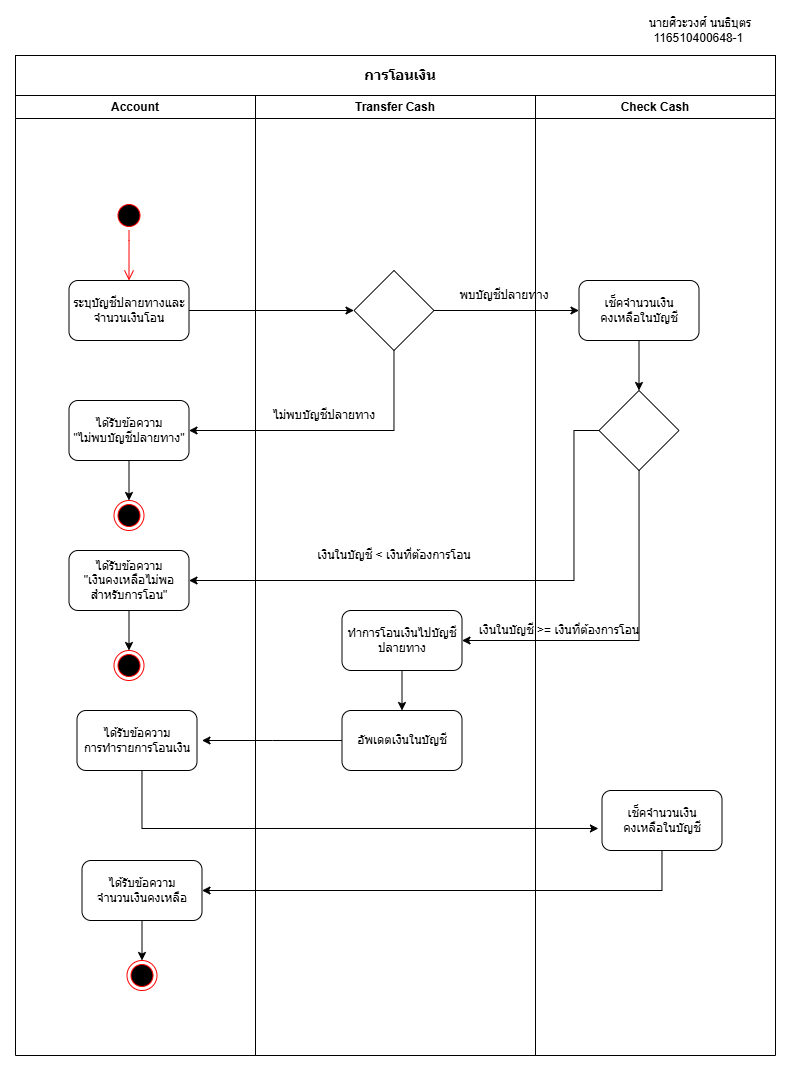

The diagram above was exported from draw.io. Its source (the exported page's mxGraphModel, read from the mxfile embedded in the PNG):
<mxGraphModel dx="1349" dy="595" grid="1" gridSize="10" guides="1" tooltips="1" connect="1" arrows="1" fold="1" page="1" pageScale="1" pageWidth="850" pageHeight="1100" math="0" shadow="0">
  <root>
    <mxCell id="0" />
    <mxCell id="1" parent="0" />
    <mxCell id="K08Oy3I4tv7lUGt0e5ir-1" value="Account" style="swimlane;whiteSpace=wrap;html=1;" parent="1" vertex="1">
      <mxGeometry x="40" y="120" width="240" height="960" as="geometry" />
    </mxCell>
    <mxCell id="K08Oy3I4tv7lUGt0e5ir-12" value="Check Cash" style="swimlane;whiteSpace=wrap;html=1;" parent="1" vertex="1">
      <mxGeometry x="560" y="120" width="240" height="960" as="geometry" />
    </mxCell>
    <mxCell id="K08Oy3I4tv7lUGt0e5ir-15" value="Transfer Cash" style="swimlane;whiteSpace=wrap;html=1;" parent="1" vertex="1">
      <mxGeometry x="280" y="120" width="280" height="960" as="geometry" />
    </mxCell>
    <mxCell id="K08Oy3I4tv7lUGt0e5ir-3" value="" style="edgeStyle=orthogonalEdgeStyle;html=1;verticalAlign=bottom;endArrow=open;endSize=8;strokeColor=#ff0000;rounded=0;entryX=0.5;entryY=0;entryDx=0;entryDy=0;" parent="K08Oy3I4tv7lUGt0e5ir-15" source="K08Oy3I4tv7lUGt0e5ir-2" target="K08Oy3I4tv7lUGt0e5ir-4" edge="1">
      <mxGeometry relative="1" as="geometry">
        <mxPoint x="-81.5" y="145" as="targetPoint" />
        <Array as="points">
          <mxPoint x="-126.5" y="145" />
          <mxPoint x="-126.5" y="145" />
        </Array>
      </mxGeometry>
    </mxCell>
    <mxCell id="K08Oy3I4tv7lUGt0e5ir-41" style="edgeStyle=orthogonalEdgeStyle;rounded=0;orthogonalLoop=1;jettySize=auto;html=1;entryX=0.5;entryY=0;entryDx=0;entryDy=0;" parent="K08Oy3I4tv7lUGt0e5ir-15" source="K08Oy3I4tv7lUGt0e5ir-37" target="K08Oy3I4tv7lUGt0e5ir-40" edge="1">
      <mxGeometry relative="1" as="geometry" />
    </mxCell>
    <mxCell id="K08Oy3I4tv7lUGt0e5ir-47" style="edgeStyle=orthogonalEdgeStyle;rounded=0;orthogonalLoop=1;jettySize=auto;html=1;entryX=0.5;entryY=0;entryDx=0;entryDy=0;" parent="K08Oy3I4tv7lUGt0e5ir-15" source="K08Oy3I4tv7lUGt0e5ir-48" target="K08Oy3I4tv7lUGt0e5ir-49" edge="1">
      <mxGeometry relative="1" as="geometry" />
    </mxCell>
    <mxCell id="K08Oy3I4tv7lUGt0e5ir-46" style="edgeStyle=orthogonalEdgeStyle;rounded=0;orthogonalLoop=1;jettySize=auto;html=1;entryX=0.5;entryY=0;entryDx=0;entryDy=0;" parent="K08Oy3I4tv7lUGt0e5ir-15" source="K08Oy3I4tv7lUGt0e5ir-42" target="K08Oy3I4tv7lUGt0e5ir-45" edge="1">
      <mxGeometry relative="1" as="geometry" />
    </mxCell>
    <mxCell id="K08Oy3I4tv7lUGt0e5ir-9" style="edgeStyle=orthogonalEdgeStyle;rounded=0;orthogonalLoop=1;jettySize=auto;html=1;exitX=0.5;exitY=1;exitDx=0;exitDy=0;entryX=0.5;entryY=0;entryDx=0;entryDy=0;" parent="K08Oy3I4tv7lUGt0e5ir-15" source="K08Oy3I4tv7lUGt0e5ir-10" target="K08Oy3I4tv7lUGt0e5ir-11" edge="1">
      <mxGeometry relative="1" as="geometry" />
    </mxCell>
    <mxCell id="K08Oy3I4tv7lUGt0e5ir-22" value="" style="edgeStyle=orthogonalEdgeStyle;rounded=0;orthogonalLoop=1;jettySize=auto;html=1;" parent="K08Oy3I4tv7lUGt0e5ir-15" source="K08Oy3I4tv7lUGt0e5ir-23" target="K08Oy3I4tv7lUGt0e5ir-26" edge="1">
      <mxGeometry relative="1" as="geometry" />
    </mxCell>
    <mxCell id="K08Oy3I4tv7lUGt0e5ir-25" style="edgeStyle=orthogonalEdgeStyle;rounded=0;orthogonalLoop=1;jettySize=auto;html=1;" parent="K08Oy3I4tv7lUGt0e5ir-15" source="K08Oy3I4tv7lUGt0e5ir-26" edge="1">
      <mxGeometry relative="1" as="geometry">
        <mxPoint x="-53.5" y="645" as="targetPoint" />
      </mxGeometry>
    </mxCell>
    <mxCell id="K08Oy3I4tv7lUGt0e5ir-32" style="edgeStyle=orthogonalEdgeStyle;rounded=0;orthogonalLoop=1;jettySize=auto;html=1;entryX=-0.03;entryY=0.633;entryDx=0;entryDy=0;entryPerimeter=0;" parent="K08Oy3I4tv7lUGt0e5ir-15" source="K08Oy3I4tv7lUGt0e5ir-8" target="K08Oy3I4tv7lUGt0e5ir-14" edge="1">
      <mxGeometry relative="1" as="geometry">
        <mxPoint x="-118.5" y="735" as="targetPoint" />
        <Array as="points">
          <mxPoint x="-113.5" y="733" />
        </Array>
      </mxGeometry>
    </mxCell>
    <mxCell id="K08Oy3I4tv7lUGt0e5ir-33" style="edgeStyle=orthogonalEdgeStyle;rounded=0;orthogonalLoop=1;jettySize=auto;html=1;entryX=1;entryY=0.5;entryDx=0;entryDy=0;" parent="K08Oy3I4tv7lUGt0e5ir-15" source="K08Oy3I4tv7lUGt0e5ir-14" target="K08Oy3I4tv7lUGt0e5ir-10" edge="1">
      <mxGeometry relative="1" as="geometry">
        <Array as="points">
          <mxPoint x="406.5" y="795" />
        </Array>
      </mxGeometry>
    </mxCell>
    <mxCell id="K08Oy3I4tv7lUGt0e5ir-36" style="edgeStyle=orthogonalEdgeStyle;rounded=0;orthogonalLoop=1;jettySize=auto;html=1;exitX=1;exitY=0.5;exitDx=0;exitDy=0;entryX=0;entryY=0.5;entryDx=0;entryDy=0;" parent="K08Oy3I4tv7lUGt0e5ir-15" source="K08Oy3I4tv7lUGt0e5ir-4" target="K08Oy3I4tv7lUGt0e5ir-35" edge="1">
      <mxGeometry relative="1" as="geometry" />
    </mxCell>
    <mxCell id="K08Oy3I4tv7lUGt0e5ir-38" style="edgeStyle=orthogonalEdgeStyle;rounded=0;orthogonalLoop=1;jettySize=auto;html=1;entryX=1;entryY=0.5;entryDx=0;entryDy=0;" parent="K08Oy3I4tv7lUGt0e5ir-15" source="K08Oy3I4tv7lUGt0e5ir-35" target="K08Oy3I4tv7lUGt0e5ir-37" edge="1">
      <mxGeometry relative="1" as="geometry">
        <Array as="points">
          <mxPoint x="138.5" y="335" />
        </Array>
      </mxGeometry>
    </mxCell>
    <mxCell id="K08Oy3I4tv7lUGt0e5ir-43" style="edgeStyle=orthogonalEdgeStyle;rounded=0;orthogonalLoop=1;jettySize=auto;html=1;entryX=0;entryY=0.5;entryDx=0;entryDy=0;" parent="K08Oy3I4tv7lUGt0e5ir-15" source="K08Oy3I4tv7lUGt0e5ir-35" target="K08Oy3I4tv7lUGt0e5ir-42" edge="1">
      <mxGeometry relative="1" as="geometry" />
    </mxCell>
    <mxCell id="K08Oy3I4tv7lUGt0e5ir-50" style="edgeStyle=orthogonalEdgeStyle;rounded=0;orthogonalLoop=1;jettySize=auto;html=1;entryX=1;entryY=0.5;entryDx=0;entryDy=0;" parent="K08Oy3I4tv7lUGt0e5ir-15" source="K08Oy3I4tv7lUGt0e5ir-45" target="K08Oy3I4tv7lUGt0e5ir-48" edge="1">
      <mxGeometry relative="1" as="geometry">
        <Array as="points">
          <mxPoint x="318.5" y="335" />
          <mxPoint x="318.5" y="485" />
        </Array>
      </mxGeometry>
    </mxCell>
    <mxCell id="K08Oy3I4tv7lUGt0e5ir-53" style="edgeStyle=orthogonalEdgeStyle;rounded=0;orthogonalLoop=1;jettySize=auto;html=1;entryX=1;entryY=0.5;entryDx=0;entryDy=0;" parent="K08Oy3I4tv7lUGt0e5ir-15" source="K08Oy3I4tv7lUGt0e5ir-45" target="K08Oy3I4tv7lUGt0e5ir-23" edge="1">
      <mxGeometry relative="1" as="geometry">
        <Array as="points">
          <mxPoint x="383.5" y="545" />
        </Array>
      </mxGeometry>
    </mxCell>
    <mxCell id="K08Oy3I4tv7lUGt0e5ir-2" value="" style="ellipse;html=1;shape=startState;fillColor=#000000;strokeColor=#ff0000;" parent="K08Oy3I4tv7lUGt0e5ir-15" vertex="1">
      <mxGeometry x="-141.5" y="105" width="30" height="30" as="geometry" />
    </mxCell>
    <mxCell id="K08Oy3I4tv7lUGt0e5ir-4" value="ระบุบัญชีปลายทางและจำนวนเงินโอน" style="rounded=1;whiteSpace=wrap;html=1;" parent="K08Oy3I4tv7lUGt0e5ir-15" vertex="1">
      <mxGeometry x="-186.5" y="185" width="120" height="60" as="geometry" />
    </mxCell>
    <mxCell id="K08Oy3I4tv7lUGt0e5ir-37" value="ได้รับข้อความ&lt;div&gt;&lt;span style=&quot;background-color: initial;&quot;&gt;&quot;ไม่พบบัญชีปลายทาง&quot;&lt;/span&gt;&lt;/div&gt;" style="rounded=1;whiteSpace=wrap;html=1;" parent="K08Oy3I4tv7lUGt0e5ir-15" vertex="1">
      <mxGeometry x="-186.5" y="305" width="120" height="60" as="geometry" />
    </mxCell>
    <mxCell id="K08Oy3I4tv7lUGt0e5ir-40" value="" style="ellipse;html=1;shape=endState;fillColor=#000000;strokeColor=#ff0000;" parent="K08Oy3I4tv7lUGt0e5ir-15" vertex="1">
      <mxGeometry x="-141.5" y="405" width="30" height="30" as="geometry" />
    </mxCell>
    <mxCell id="K08Oy3I4tv7lUGt0e5ir-48" value="ได้รับข้อความ&lt;div&gt;&quot;เงินคงเหลือไม่พอสำหรับการโอน&quot;&lt;/div&gt;" style="rounded=1;whiteSpace=wrap;html=1;" parent="K08Oy3I4tv7lUGt0e5ir-15" vertex="1">
      <mxGeometry x="-186.5" y="455" width="120" height="60" as="geometry" />
    </mxCell>
    <mxCell id="K08Oy3I4tv7lUGt0e5ir-49" value="" style="ellipse;html=1;shape=endState;fillColor=#000000;strokeColor=#ff0000;" parent="K08Oy3I4tv7lUGt0e5ir-15" vertex="1">
      <mxGeometry x="-141.5" y="555" width="30" height="30" as="geometry" />
    </mxCell>
    <mxCell id="K08Oy3I4tv7lUGt0e5ir-42" value="เช็คจำนวนเงิน&lt;div&gt;คงเหลือในบัญชี&lt;/div&gt;" style="rounded=1;whiteSpace=wrap;html=1;" parent="K08Oy3I4tv7lUGt0e5ir-15" vertex="1">
      <mxGeometry x="323.5" y="185" width="120" height="60" as="geometry" />
    </mxCell>
    <mxCell id="K08Oy3I4tv7lUGt0e5ir-45" value="" style="rhombus;whiteSpace=wrap;html=1;" parent="K08Oy3I4tv7lUGt0e5ir-15" vertex="1">
      <mxGeometry x="343.5" y="295" width="80" height="80" as="geometry" />
    </mxCell>
    <mxCell id="K08Oy3I4tv7lUGt0e5ir-35" value="" style="rhombus;whiteSpace=wrap;html=1;" parent="K08Oy3I4tv7lUGt0e5ir-15" vertex="1">
      <mxGeometry x="98.5" y="175" width="80" height="80" as="geometry" />
    </mxCell>
    <mxCell id="K08Oy3I4tv7lUGt0e5ir-39" value="ไม่พบบัญชีปลายทาง" style="text;html=1;align=center;verticalAlign=middle;whiteSpace=wrap;rounded=0;" parent="K08Oy3I4tv7lUGt0e5ir-15" vertex="1">
      <mxGeometry x="8.5" y="305" width="120" height="30" as="geometry" />
    </mxCell>
    <mxCell id="K08Oy3I4tv7lUGt0e5ir-44" value="พบบัญชีปลายทาง" style="text;html=1;align=center;verticalAlign=middle;whiteSpace=wrap;rounded=0;" parent="K08Oy3I4tv7lUGt0e5ir-15" vertex="1">
      <mxGeometry x="188.5" y="185" width="120" height="30" as="geometry" />
    </mxCell>
    <mxCell id="K08Oy3I4tv7lUGt0e5ir-51" value="เงินในบัญชี &amp;lt; เงินที่ต้องการโอน" style="text;html=1;align=center;verticalAlign=middle;whiteSpace=wrap;rounded=0;" parent="K08Oy3I4tv7lUGt0e5ir-15" vertex="1">
      <mxGeometry x="53.5" y="445" width="170" height="30" as="geometry" />
    </mxCell>
    <mxCell id="K08Oy3I4tv7lUGt0e5ir-8" value="ได้รับข้อความ&lt;div&gt;การทำรายการโอนเงิน&lt;/div&gt;" style="rounded=1;whiteSpace=wrap;html=1;" parent="K08Oy3I4tv7lUGt0e5ir-15" vertex="1">
      <mxGeometry x="-178.5" y="615" width="120" height="60" as="geometry" />
    </mxCell>
    <mxCell id="K08Oy3I4tv7lUGt0e5ir-10" value="ได้รับข้อความ&lt;div&gt;จำนวนเงินคงเหลือ&lt;/div&gt;" style="rounded=1;whiteSpace=wrap;html=1;" parent="K08Oy3I4tv7lUGt0e5ir-15" vertex="1">
      <mxGeometry x="-173.5" y="765" width="120" height="60" as="geometry" />
    </mxCell>
    <mxCell id="K08Oy3I4tv7lUGt0e5ir-11" value="" style="ellipse;html=1;shape=endState;fillColor=#000000;strokeColor=#ff0000;" parent="K08Oy3I4tv7lUGt0e5ir-15" vertex="1">
      <mxGeometry x="-128.5" y="865" width="30" height="30" as="geometry" />
    </mxCell>
    <mxCell id="K08Oy3I4tv7lUGt0e5ir-14" value="เช็คจำนวนเงิน&lt;div&gt;คงเหลือในบัญชี&lt;/div&gt;" style="rounded=1;whiteSpace=wrap;html=1;" parent="K08Oy3I4tv7lUGt0e5ir-15" vertex="1">
      <mxGeometry x="346.5" y="695" width="120" height="60" as="geometry" />
    </mxCell>
    <mxCell id="K08Oy3I4tv7lUGt0e5ir-23" value="ทำการโอนเงินไปบัญชีปลายทาง" style="rounded=1;whiteSpace=wrap;html=1;" parent="K08Oy3I4tv7lUGt0e5ir-15" vertex="1">
      <mxGeometry x="86.5" y="515" width="120" height="60" as="geometry" />
    </mxCell>
    <mxCell id="K08Oy3I4tv7lUGt0e5ir-26" value="อัพเดตเงินในบัญชี" style="rounded=1;whiteSpace=wrap;html=1;" parent="K08Oy3I4tv7lUGt0e5ir-15" vertex="1">
      <mxGeometry x="86.5" y="615" width="120" height="60" as="geometry" />
    </mxCell>
    <mxCell id="K08Oy3I4tv7lUGt0e5ir-54" value="เงินในบัญชี &amp;gt;= เงินที่ต้องการโอน" style="text;html=1;align=center;verticalAlign=middle;whiteSpace=wrap;rounded=0;" parent="K08Oy3I4tv7lUGt0e5ir-15" vertex="1">
      <mxGeometry x="218.5" y="520" width="170" height="30" as="geometry" />
    </mxCell>
    <mxCell id="K08Oy3I4tv7lUGt0e5ir-27" value="นายศิวะวงศ์ นนธิบุตร&lt;div&gt;116510400648-1&amp;nbsp;&lt;/div&gt;" style="text;html=1;align=center;verticalAlign=middle;whiteSpace=wrap;rounded=0;" parent="1" vertex="1">
      <mxGeometry x="650" y="40" width="150" height="30" as="geometry" />
    </mxCell>
    <mxCell id="qbjNWabPVvb-OGv4aEBN-1" value="" style="rounded=0;whiteSpace=wrap;html=1;" vertex="1" parent="1">
      <mxGeometry x="40" y="80" width="760" height="40" as="geometry" />
    </mxCell>
    <mxCell id="qbjNWabPVvb-OGv4aEBN-2" value="&lt;font style=&quot;font-size: 14px;&quot;&gt;&lt;b&gt;การโอนเงิน&lt;/b&gt;&lt;/font&gt;" style="text;html=1;align=center;verticalAlign=middle;whiteSpace=wrap;rounded=0;" vertex="1" parent="1">
      <mxGeometry x="360" y="85" width="130" height="30" as="geometry" />
    </mxCell>
  </root>
</mxGraphModel>